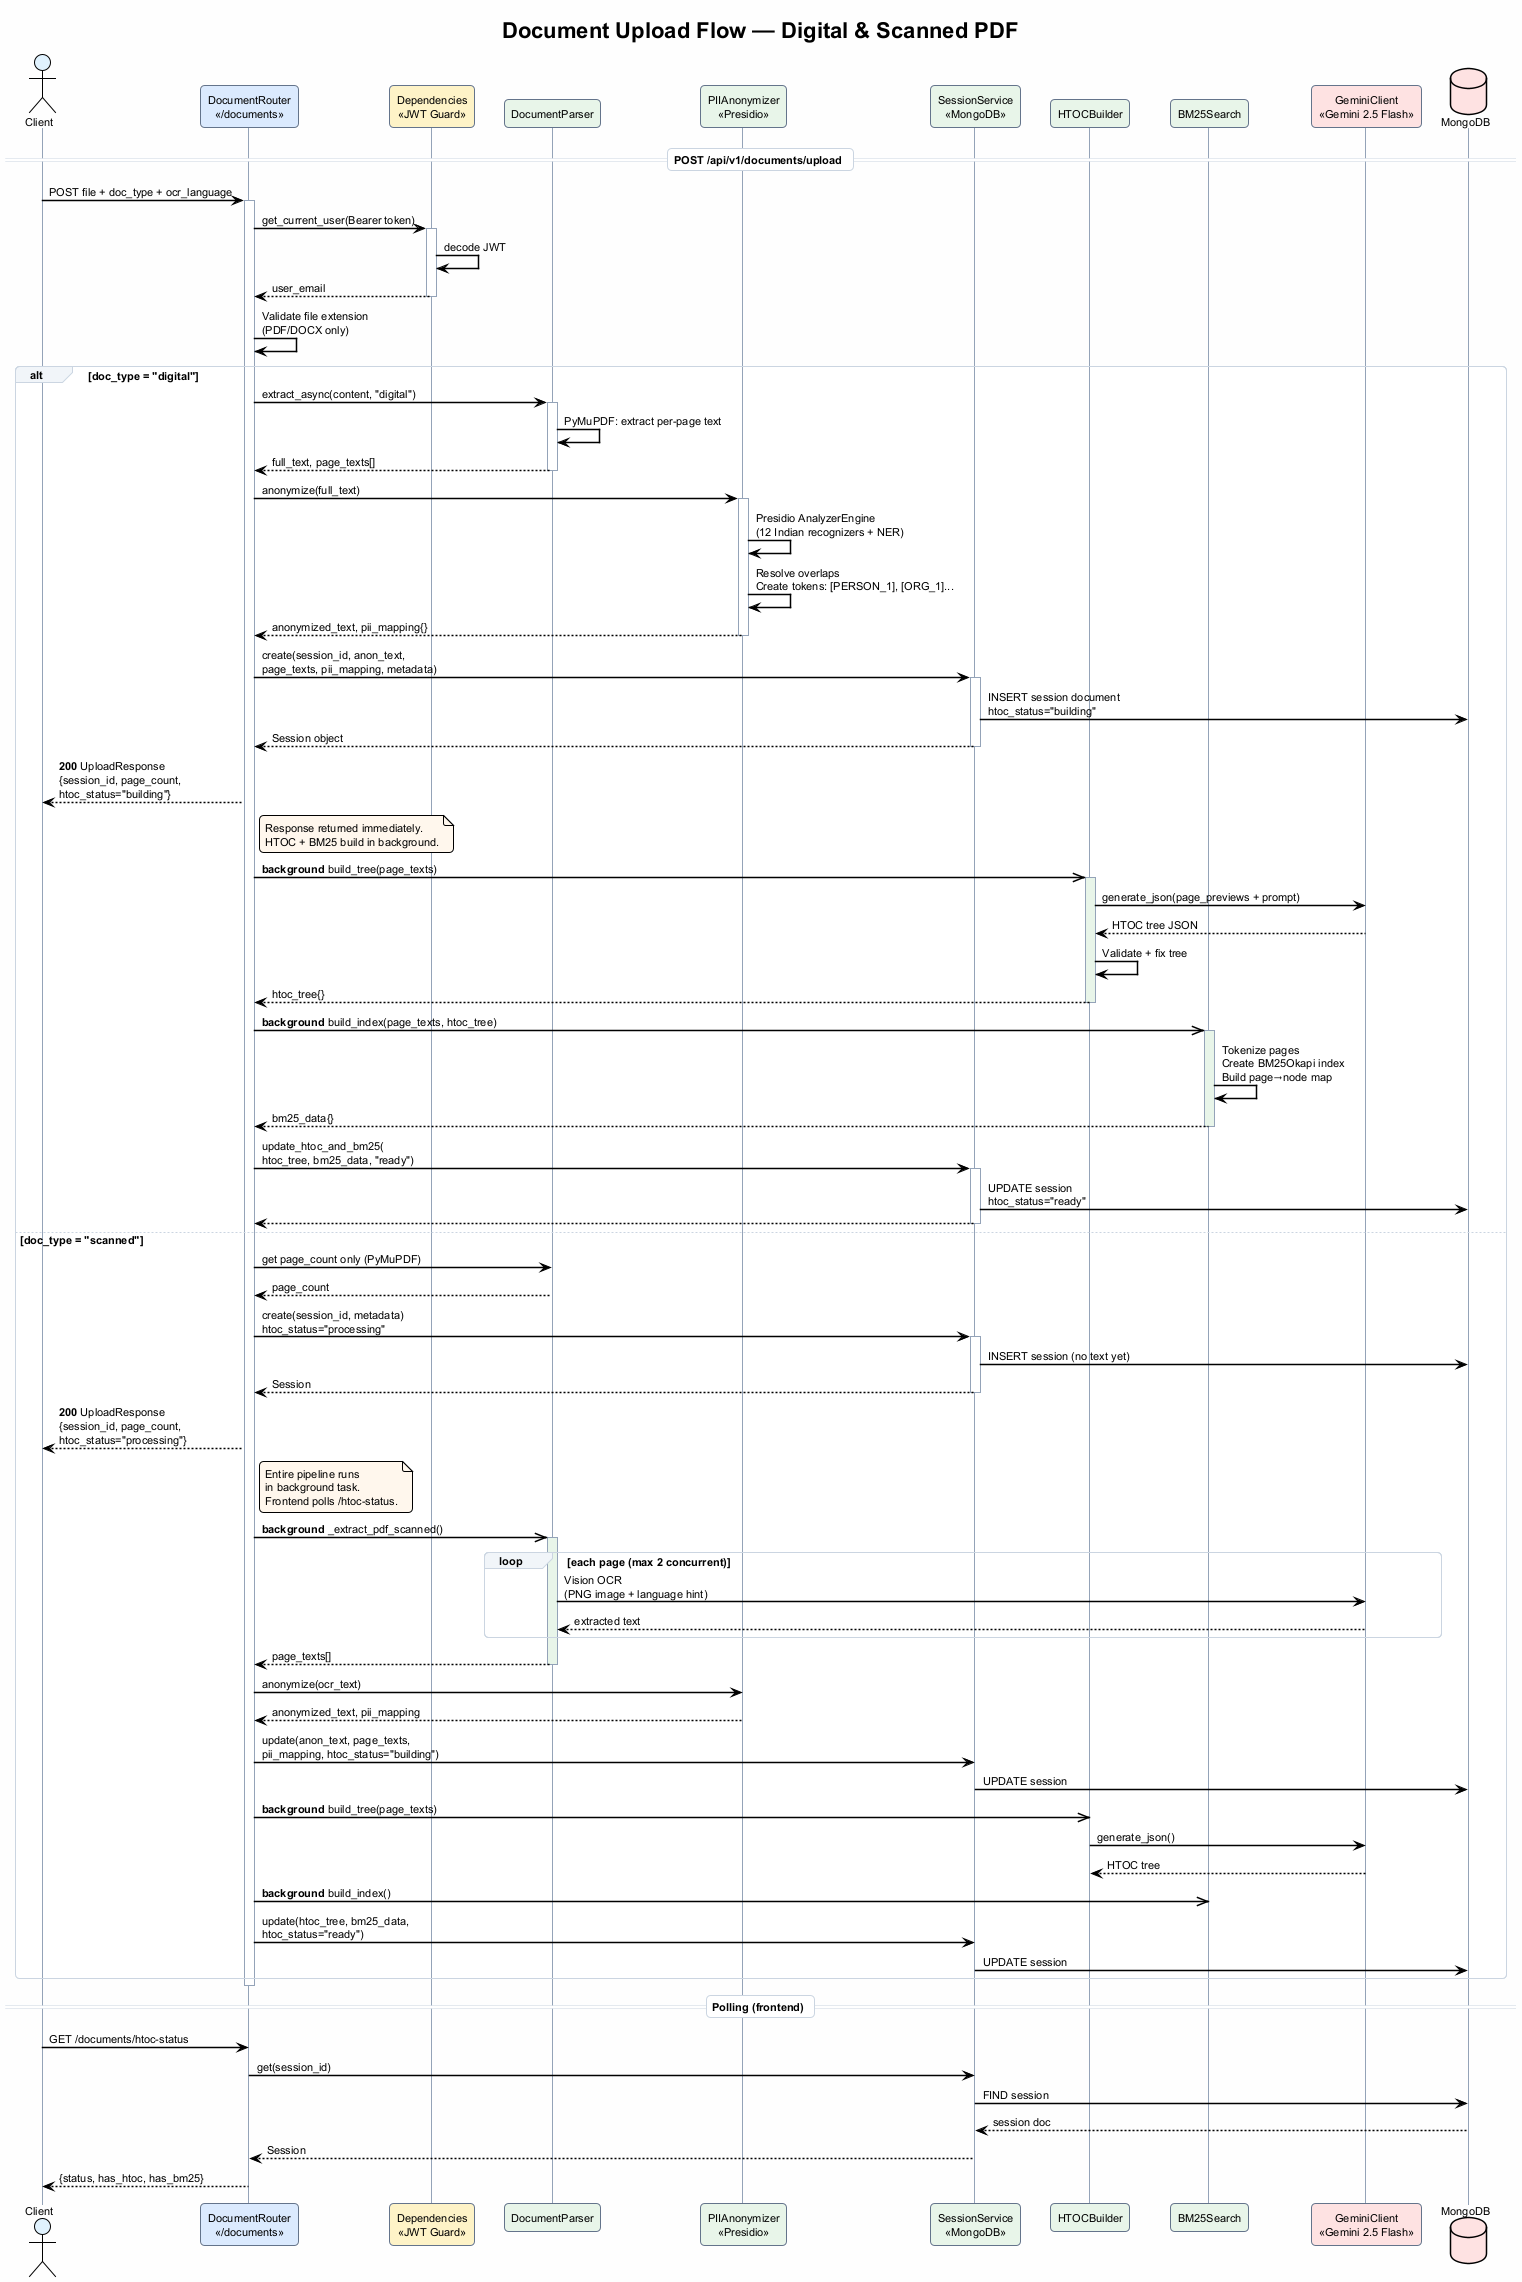

The diagram above was rendered by PlantUML. Its source (embedded in the PNG):
@startuml Legal Assist - Document Upload Flow

!theme plain
skinparam backgroundColor #FEFEFE
skinparam defaultFontName Inter
skinparam defaultFontSize 11
skinparam shadowing false
skinparam roundCorner 8
skinparam sequenceArrowThickness 1.5
skinparam sequenceParticipantBorderColor #64748B
skinparam sequenceParticipantBackgroundColor #F8FAFC
skinparam sequenceLifeLineBorderColor #94A3B8
skinparam sequenceGroupBorderColor #CBD5E1
skinparam sequenceGroupBackgroundColor #F1F5F9
skinparam sequenceDividerBorderColor #CBD5E1

title **Document Upload Flow** — Digital & Scanned PDF

actor "Client" as Client #E0F2FE
participant "DocumentRouter\n«/documents»" as Router #DBEAFE
participant "Dependencies\n«JWT Guard»" as Auth #FEF3C7
participant "DocumentParser" as Parser #E8F5E9
participant "PIIAnonymizer\n«Presidio»" as PII #E8F5E9
participant "SessionService\n«MongoDB»" as Session #E8F5E9
participant "HTOCBuilder" as HTOC #E8F5E9
participant "BM25Search" as BM25 #E8F5E9
participant "GeminiClient\n«Gemini 2.5 Flash»" as Gemini #FEE2E2
database "MongoDB" as DB #FEE2E2

== POST /api/v1/documents/upload ==

Client -> Router : POST file + doc_type + ocr_language
activate Router

Router -> Auth : get_current_user(Bearer token)
activate Auth
Auth -> Auth : decode JWT
Auth --> Router : user_email
deactivate Auth

Router -> Router : Validate file extension\n(PDF/DOCX only)

alt doc_type = "digital"

    Router -> Parser : extract_async(content, "digital")
    activate Parser
    Parser -> Parser : PyMuPDF: extract per-page text
    Parser --> Router : full_text, page_texts[]
    deactivate Parser

    Router -> PII : anonymize(full_text)
    activate PII
    PII -> PII : Presidio AnalyzerEngine\n(12 Indian recognizers + NER)
    PII -> PII : Resolve overlaps\nCreate tokens: [PERSON_1], [ORG_1]...
    PII --> Router : anonymized_text, pii_mapping{}
    deactivate PII

    Router -> Session : create(session_id, anon_text,\npage_texts, pii_mapping, metadata)
    activate Session
    Session -> DB : INSERT session document\nhtoc_status="building"
    Session --> Router : Session object
    deactivate Session

    Router --> Client : **200** UploadResponse\n{session_id, page_count,\nhtoc_status="building"}

    note right of Router #FFF7ED
        Response returned immediately.
        HTOC + BM25 build in background.
    end note

    Router ->> HTOC : **background** build_tree(page_texts)
    activate HTOC #E8F5E9
    HTOC -> Gemini : generate_json(page_previews + prompt)
    Gemini --> HTOC : HTOC tree JSON
    HTOC -> HTOC : Validate + fix tree
    HTOC --> Router : htoc_tree{}
    deactivate HTOC

    Router ->> BM25 : **background** build_index(page_texts, htoc_tree)
    activate BM25 #E8F5E9
    BM25 -> BM25 : Tokenize pages\nCreate BM25Okapi index\nBuild page→node map
    BM25 --> Router : bm25_data{}
    deactivate BM25

    Router -> Session : update_htoc_and_bm25(\nhtoc_tree, bm25_data, "ready")
    activate Session
    Session -> DB : UPDATE session\nhtoc_status="ready"
    Session --> Router
    deactivate Session

else doc_type = "scanned"

    Router -> Parser : get page_count only (PyMuPDF)
    Parser --> Router : page_count

    Router -> Session : create(session_id, metadata)\nhtoc_status="processing"
    activate Session
    Session -> DB : INSERT session (no text yet)
    Session --> Router : Session
    deactivate Session

    Router --> Client : **200** UploadResponse\n{session_id, page_count,\nhtoc_status="processing"}

    note right of Router #FFF7ED
        Entire pipeline runs
        in background task.
        Frontend polls /htoc-status.
    end note

    Router ->> Parser : **background** _extract_pdf_scanned()
    activate Parser #E8F5E9

    loop each page (max 2 concurrent)
        Parser -> Gemini : Vision OCR\n(PNG image + language hint)
        Gemini --> Parser : extracted text
    end

    Parser --> Router : page_texts[]
    deactivate Parser

    Router -> PII : anonymize(ocr_text)
    PII --> Router : anonymized_text, pii_mapping

    Router -> Session : update(anon_text, page_texts,\npii_mapping, htoc_status="building")
    Session -> DB : UPDATE session

    Router ->> HTOC : **background** build_tree(page_texts)
    HTOC -> Gemini : generate_json()
    Gemini --> HTOC : HTOC tree
    Router ->> BM25 : **background** build_index()

    Router -> Session : update(htoc_tree, bm25_data,\nhtoc_status="ready")
    Session -> DB : UPDATE session

end

deactivate Router

== Polling (frontend) ==

Client -> Router : GET /documents/htoc-status
Router -> Session : get(session_id)
Session -> DB : FIND session
DB --> Session : session doc
Session --> Router : Session
Router --> Client : {status, has_htoc, has_bm25}

@enduml